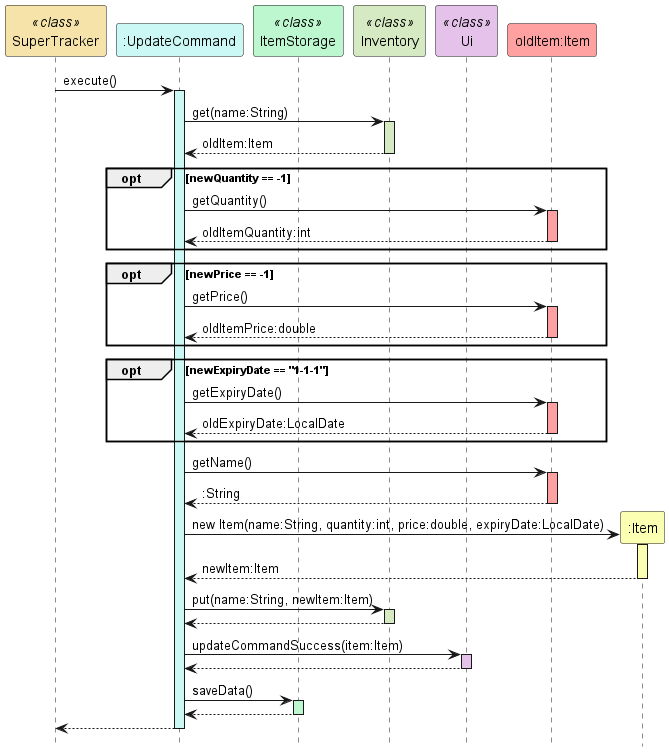

The diagram above was rendered by PlantUML. Its source (embedded in the PNG):
@startuml
hide footbox
participant "SuperTracker" as SuperTracker <<class>> #f5e3a9
participant ":UpdateCommand" as UpdateCommand #cbf7f4
participant "ItemStorage" as ItemStorage <<class>> #bcf7cf
participant "Inventory" as Inventory <<class>> #d5eac2
participant "Ui" as Ui <<class>> #e5c2ea
participant "oldItem:Item" as oldItem #ffa1a1
participant ":Item" as Item #fbffb2

SuperTracker -> UpdateCommand : execute()
activate UpdateCommand #cbf7f4

UpdateCommand -> Inventory : get(name:String)
activate Inventory #d5eac2
Inventory --> UpdateCommand : oldItem:Item
deactivate Inventory

opt newQuantity == -1
    UpdateCommand -> oldItem: getQuantity()
    activate oldItem #ffa1a1
    oldItem --> UpdateCommand: oldItemQuantity:int
    deactivate oldItem
end

opt newPrice == -1
    UpdateCommand -> oldItem: getPrice()
    activate oldItem #ffa1a1
    oldItem --> UpdateCommand: oldItemPrice:double
    deactivate oldItem
end

opt newExpiryDate == "1-1-1"
    UpdateCommand -> oldItem: getExpiryDate()
    activate oldItem #ffa1a1
    oldItem --> UpdateCommand: oldExpiryDate:LocalDate
    deactivate oldItem
end

UpdateCommand -> oldItem: getName()
activate oldItem #ffa1a1
oldItem --> UpdateCommand: :String
deactivate oldItem

UpdateCommand -> Item ** : new Item(name:String, quantity:int, price:double, expiryDate:LocalDate)
activate Item #fbffb2
Item --> UpdateCommand : newItem:Item
deactivate Item

UpdateCommand -> Inventory : put(name:String, newItem:Item)
activate Inventory #d5eac2
Inventory --> UpdateCommand
deactivate Inventory

UpdateCommand -> Ui : updateCommandSuccess(item:Item)
activate Ui #e5c2ea
Ui --> UpdateCommand
deactivate Ui

UpdateCommand -> ItemStorage : saveData()
activate ItemStorage #bcf7cf
ItemStorage --> UpdateCommand
deactivate ItemStorage

UpdateCommand --> SuperTracker
deactivate UpdateCommand
@enduml